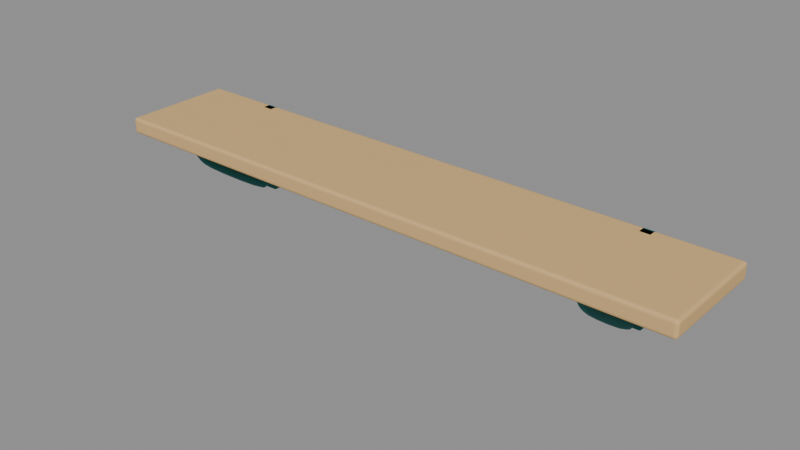 # Source: shelf_200.blend  (saved by Blender 5.1.30; exported with 4.5.12 LTS)
import bpy
from mathutils import Matrix  # noqa: F401  (used for matrix-valued properties, if any)

bpy.ops.wm.read_factory_settings(use_empty=True)
scene = bpy.context.scene
scene.name = 'Scene'

# ---- materials (node trees are filled in below, after node groups)
mat_wood = bpy.data.materials.new('wood')
mat_wood.diffuse_color = (0.6939, 0.4508, 0.1946, 1.0)
mat_teal_dark = bpy.data.materials.new('teal_dark')
mat_teal_dark.diffuse_color = (0.01521, 0.15, 0.1413, 1.0)

# ---- material node trees
mat_wood.use_nodes = True; mat_wood.node_tree.nodes.clear()
_N = mat_wood.node_tree.nodes; _L = mat_wood.node_tree.links
n0 = _N.new('ShaderNodeBsdfPrincipled'); n0.name = 'Principled BSDF'; n0.location = (-200, 100)
n0.inputs[0].default_value = (0.6939, 0.4508, 0.1946, 1.0)
n0.inputs[2].default_value = 0.8
n0.inputs[13].default_value = 0.25
n1 = _N.new('ShaderNodeOutputMaterial'); n1.name = 'Material Output'; n1.location = (200, 100)
_L.new(n0.outputs[0], n1.inputs[0])
n1.is_active_output = True
mat_teal_dark.use_nodes = True; mat_teal_dark.node_tree.nodes.clear()
_N = mat_teal_dark.node_tree.nodes; _L = mat_teal_dark.node_tree.links
n0 = _N.new('ShaderNodeBsdfPrincipled'); n0.name = 'Principled BSDF'; n0.location = (-200, 100)
n0.inputs[0].default_value = (0.01521, 0.15, 0.1413, 1.0)
n0.inputs[2].default_value = 0.77
n0.inputs[13].default_value = 0.25
n1 = _N.new('ShaderNodeOutputMaterial'); n1.name = 'Material Output'; n1.location = (200, 100)
_L.new(n0.outputs[0], n1.inputs[0])
n1.is_active_output = True

# ---- meshes
me_walnut_plate = bpy.data.meshes.new('Walnut_plate')
me_walnut_plate.from_pydata([(-1.0, -0.19, -0.0275), (-1.0, -0.19, 0.0275), (-1.0, 0.19, -0.0275), (-1.0, 0.19, 0.0275), (1.0, -0.19, -0.0275), (1.0, -0.19, 0.0275), (1.0, 0.19, -0.0275), (1.0, 0.19, 0.0275)], [], [(0, 1, 3, 2), (2, 3, 7, 6), (6, 7, 5, 4), (4, 5, 1, 0), (2, 6, 4, 0), (7, 3, 1, 5)])
me_walnut_plate.materials.append(mat_wood)
me_walnut_plate.update()
me_wall_rail = bpy.data.meshes.new('Wall_rail')
me_wall_rail.from_pydata([(-0.025, -0.02, -0.15), (-0.025, -0.02, 0.15), (-0.025, 0.02, -0.15), (-0.025, 0.02, 0.15), (0.025, -0.02, -0.15), (0.025, -0.02, 0.15), (0.025, 0.02, -0.15), (0.025, 0.02, 0.15)], [], [(0, 1, 3, 2), (2, 3, 7, 6), (6, 7, 5, 4), (4, 5, 1, 0), (2, 6, 4, 0), (7, 3, 1, 5)])
me_wall_rail.materials.append(mat_teal_dark)
me_wall_rail.update()
me_curved_scroll = bpy.data.meshes.new('Curved_scroll')
me_curved_scroll.from_pydata([(-0.7125, -0.1676, -0.03946), (-0.7147, -0.1719, -0.04256), (-0.72, -0.1737, -0.04384), (-0.7253, -0.1719, -0.04256), (-0.7275, -0.1676, -0.03946), (-0.7253, -0.1633, -0.03636), (-0.72, -0.1615, -0.03508), (-0.7147, -0.1633, -0.03636), (-0.707, -0.1644, -0.04391), (-0.7108, -0.1718, -0.04928), (-0.72, -0.1749, -0.0515), (-0.7292, -0.1718, -0.04928), (-0.733, -0.1644, -0.04391), (-0.7292, -0.1569, -0.03855), (-0.72, -0.1538, -0.03632), (-0.7108, -0.1569, -0.03855), (-0.705, -0.16, -0.05), (-0.7094, -0.1686, -0.0562), (-0.72, -0.1722, -0.05876), (-0.7306, -0.1686, -0.0562), (-0.735, -0.16, -0.05), (-0.7306, -0.1514, -0.0438), (-0.72, -0.1478, -0.04124), (-0.7094, -0.1514, -0.0438), (-0.705, -0.1487, -0.06562), (-0.7094, -0.1576, -0.07151), (-0.72, -0.1612, -0.07395), (-0.7306, -0.1576, -0.07151), (-0.735, -0.1487, -0.06562), (-0.7306, -0.1399, -0.05974), (-0.72, -0.1363, -0.0573), (-0.7094, -0.1399, -0.05974), (-0.705, -0.14, -0.08), (-0.7094, -0.1486, -0.0862), (-0.72, -0.1522, -0.08876), (-0.7306, -0.1486, -0.0862), (-0.735, -0.14, -0.08), (-0.7306, -0.1314, -0.0738), (-0.72, -0.1278, -0.07124), (-0.7094, -0.1314, -0.0738), (-0.705, -0.1262, -0.09687), (-0.7094, -0.1338, -0.1044), (-0.72, -0.1369, -0.1075), (-0.7306, -0.1338, -0.1044), (-0.735, -0.1262, -0.09687), (-0.7306, -0.1187, -0.08937), (-0.72, -0.1156, -0.08627), (-0.7094, -0.1187, -0.08937), (-0.705, -0.1, -0.12), (-0.7094, -0.1066, -0.1283), (-0.72, -0.1093, -0.1317), (-0.7306, -0.1066, -0.1283), (-0.735, -0.1, -0.12), (-0.7306, -0.0934, -0.1117), (-0.72, -0.09066, -0.1083), (-0.7094, -0.0934, -0.1117), (-0.705, -0.05063, -0.157), (-0.7094, -0.05687, -0.1656), (-0.72, -0.05946, -0.1692), (-0.7306, -0.05687, -0.1656), (-0.735, -0.05063, -0.157), (-0.7306, -0.04438, -0.1485), (-0.72, -0.04179, -0.1449), (-0.7094, -0.04438, -0.1485), (-0.705, 0.015, -0.2037), (-0.7094, 0.008966, -0.2125), (-0.72, 0.006467, -0.2161), (-0.7306, 0.008966, -0.2125), (-0.735, 0.015, -0.2037), (-0.7306, 0.02103, -0.195), (-0.72, 0.02353, -0.1914), (-0.7094, 0.02103, -0.195), (-0.705, 0.07812, -0.2461), (-0.7094, 0.07247, -0.2551), (-0.72, 0.07012, -0.2588), (-0.7306, 0.07247, -0.2551), (-0.735, 0.07812, -0.2461), (-0.7306, 0.08378, -0.2371), (-0.72, 0.08613, -0.2334), (-0.7094, 0.08378, -0.2371), (-0.705, 0.12, -0.27), (-0.7094, 0.1163, -0.2799), (-0.72, 0.1148, -0.2841), (-0.7306, 0.1163, -0.2799), (-0.735, 0.12, -0.27), (-0.7306, 0.1237, -0.2601), (-0.72, 0.1252, -0.2559), (-0.7094, 0.1237, -0.2601), (-0.705, 0.133, -0.2666), (-0.7094, 0.1431, -0.2698), (-0.72, 0.1473, -0.2712), (-0.7306, 0.1431, -0.2698), (-0.735, 0.133, -0.2666), (-0.7306, 0.123, -0.2633), (-0.72, 0.1188, -0.2619), (-0.7094, 0.123, -0.2633), (-0.705, 0.1281, -0.245), (-0.7094, 0.138, -0.2411), (-0.72, 0.1421, -0.2395), (-0.7306, 0.138, -0.2411), (-0.735, 0.1281, -0.245), (-0.7306, 0.1183, -0.2489), (-0.72, 0.1142, -0.2505), (-0.7094, 0.1183, -0.2489), (-0.705, 0.1141, -0.2184), (-0.7094, 0.1231, -0.2128), (-0.72, 0.1269, -0.2105), (-0.7306, 0.1231, -0.2128), (-0.735, 0.1141, -0.2184), (-0.7306, 0.1051, -0.2241), (-0.72, 0.1014, -0.2264), (-0.7094, 0.1051, -0.2241), (-0.705, 0.1, -0.2), (-0.7094, 0.1071, -0.1921), (-0.72, 0.11, -0.1888), (-0.7306, 0.1071, -0.1921), (-0.735, 0.1, -0.2), (-0.7306, 0.09293, -0.2079), (-0.72, 0.09, -0.2112), (-0.7094, 0.09293, -0.2079), (-0.705, 0.08602, -0.1933), (-0.7094, 0.08882, -0.1831), (-0.72, 0.08999, -0.1788), (-0.7306, 0.08882, -0.1831), (-0.735, 0.08602, -0.1933), (-0.7306, 0.08321, -0.2035), (-0.72, 0.08204, -0.2077), (-0.7094, 0.08321, -0.2035), (-0.705, 0.06813, -0.1913), (-0.7094, 0.06875, -0.1807), (-0.72, 0.069, -0.1763), (-0.7306, 0.06875, -0.1807), (-0.735, 0.06813, -0.1913), (-0.7306, 0.0675, -0.2018), (-0.72, 0.06725, -0.2062), (-0.7094, 0.0675, -0.2018), (-0.705, 0.04867, -0.1911), (-0.7094, 0.04902, -0.1805), (-0.72, 0.04916, -0.1761), (-0.7306, 0.04902, -0.1805), (-0.735, 0.04867, -0.1911), (-0.7306, 0.04832, -0.2017), (-0.72, 0.04818, -0.2061), (-0.7094, 0.04832, -0.2017), (-0.705, 0.03, -0.19), (-0.7094, 0.03062, -0.1794), (-0.72, 0.03088, -0.175), (-0.7306, 0.03062, -0.1794), (-0.735, 0.03, -0.19), (-0.7306, 0.02938, -0.2006), (-0.72, 0.02912, -0.205), (-0.7094, 0.02938, -0.2006), (-0.707, 0.02251, -0.1896), (-0.7108, 0.02305, -0.1804), (-0.72, 0.02327, -0.1766), (-0.7292, 0.02305, -0.1804), (-0.733, 0.02251, -0.1896), (-0.7292, 0.02198, -0.1987), (-0.72, 0.02175, -0.2025), (-0.7108, 0.02198, -0.1987), (-0.7125, 0.01703, -0.1892), (-0.7147, 0.01734, -0.1839), (-0.72, 0.01747, -0.1818), (-0.7253, 0.01734, -0.1839), (-0.7275, 0.01703, -0.1892), (-0.7253, 0.01672, -0.1945), (-0.72, 0.01659, -0.1967), (-0.7147, 0.01672, -0.1945), (-0.72, -0.1688, -0.03783), (-0.72, 0.01503, -0.1891)], [], [(0, 1, 9, 8), (1, 2, 10, 9), (2, 3, 11, 10), (3, 4, 12, 11), (4, 5, 13, 12), (5, 6, 14, 13), (6, 7, 15, 14), (7, 0, 8, 15), (8, 9, 17, 16), (9, 10, 18, 17), (10, 11, 19, 18), (11, 12, 20, 19), (12, 13, 21, 20), (13, 14, 22, 21), (14, 15, 23, 22), (15, 8, 16, 23), (16, 17, 25, 24), (17, 18, 26, 25), (18, 19, 27, 26), (19, 20, 28, 27), (20, 21, 29, 28), (21, 22, 30, 29), (22, 23, 31, 30), (23, 16, 24, 31), (24, 25, 33, 32), (25, 26, 34, 33), (26, 27, 35, 34), (27, 28, 36, 35), (28, 29, 37, 36), (29, 30, 38, 37), (30, 31, 39, 38), (31, 24, 32, 39), (32, 33, 41, 40), (33, 34, 42, 41), (34, 35, 43, 42), (35, 36, 44, 43), (36, 37, 45, 44), (37, 38, 46, 45), (38, 39, 47, 46), (39, 32, 40, 47), (40, 41, 49, 48), (41, 42, 50, 49), (42, 43, 51, 50), (43, 44, 52, 51), (44, 45, 53, 52), (45, 46, 54, 53), (46, 47, 55, 54), (47, 40, 48, 55), (48, 49, 57, 56), (49, 50, 58, 57), (50, 51, 59, 58), (51, 52, 60, 59), (52, 53, 61, 60), (53, 54, 62, 61), (54, 55, 63, 62), (55, 48, 56, 63), (56, 57, 65, 64), (57, 58, 66, 65), (58, 59, 67, 66), (59, 60, 68, 67), (60, 61, 69, 68), (61, 62, 70, 69), (62, 63, 71, 70), (63, 56, 64, 71), (64, 65, 73, 72), (65, 66, 74, 73), (66, 67, 75, 74), (67, 68, 76, 75), (68, 69, 77, 76), (69, 70, 78, 77), (70, 71, 79, 78), (71, 64, 72, 79), (72, 73, 81, 80), (73, 74, 82, 81), (74, 75, 83, 82), (75, 76, 84, 83), (76, 77, 85, 84), (77, 78, 86, 85), (78, 79, 87, 86), (79, 72, 80, 87), (80, 81, 89, 88), (81, 82, 90, 89), (82, 83, 91, 90), (83, 84, 92, 91), (84, 85, 93, 92), (85, 86, 94, 93), (86, 87, 95, 94), (87, 80, 88, 95), (88, 89, 97, 96), (89, 90, 98, 97), (90, 91, 99, 98), (91, 92, 100, 99), (92, 93, 101, 100), (93, 94, 102, 101), (94, 95, 103, 102), (95, 88, 96, 103), (96, 97, 105, 104), (97, 98, 106, 105), (98, 99, 107, 106), (99, 100, 108, 107), (100, 101, 109, 108), (101, 102, 110, 109), (102, 103, 111, 110), (103, 96, 104, 111), (104, 105, 113, 112), (105, 106, 114, 113), (106, 107, 115, 114), (107, 108, 116, 115), (108, 109, 117, 116), (109, 110, 118, 117), (110, 111, 119, 118), (111, 104, 112, 119), (112, 113, 121, 120), (113, 114, 122, 121), (114, 115, 123, 122), (115, 116, 124, 123), (116, 117, 125, 124), (117, 118, 126, 125), (118, 119, 127, 126), (119, 112, 120, 127), (120, 121, 129, 128), (121, 122, 130, 129), (122, 123, 131, 130), (123, 124, 132, 131), (124, 125, 133, 132), (125, 126, 134, 133), (126, 127, 135, 134), (127, 120, 128, 135), (128, 129, 137, 136), (129, 130, 138, 137), (130, 131, 139, 138), (131, 132, 140, 139), (132, 133, 141, 140), (133, 134, 142, 141), (134, 135, 143, 142), (135, 128, 136, 143), (136, 137, 145, 144), (137, 138, 146, 145), (138, 139, 147, 146), (139, 140, 148, 147), (140, 141, 149, 148), (141, 142, 150, 149), (142, 143, 151, 150), (143, 136, 144, 151), (144, 145, 153, 152), (145, 146, 154, 153), (146, 147, 155, 154), (147, 148, 156, 155), (148, 149, 157, 156), (149, 150, 158, 157), (150, 151, 159, 158), (151, 144, 152, 159), (152, 153, 161, 160), (153, 154, 162, 161), (154, 155, 163, 162), (155, 156, 164, 163), (156, 157, 165, 164), (157, 158, 166, 165), (158, 159, 167, 166), (159, 152, 160, 167), (1, 0, 168), (2, 1, 168), (3, 2, 168), (4, 3, 168), (5, 4, 168), (6, 5, 168), (7, 6, 168), (0, 7, 168), (160, 161, 169), (161, 162, 169), (162, 163, 169), (163, 164, 169), (164, 165, 169), (165, 166, 169), (166, 167, 169), (167, 160, 169)])
me_curved_scroll.polygons.foreach_set('use_smooth', [True] * 176)
me_curved_scroll.materials.append(mat_teal_dark)
me_curved_scroll.update()
me_wall_rail_001 = bpy.data.meshes.new('Wall_rail.001')
me_wall_rail_001.from_pydata([(-0.025, -0.02, -0.15), (-0.025, -0.02, 0.15), (-0.025, 0.02, -0.15), (-0.025, 0.02, 0.15), (0.025, -0.02, -0.15), (0.025, -0.02, 0.15), (0.025, 0.02, -0.15), (0.025, 0.02, 0.15)], [], [(0, 1, 3, 2), (2, 3, 7, 6), (6, 7, 5, 4), (4, 5, 1, 0), (2, 6, 4, 0), (7, 3, 1, 5)])
me_wall_rail_001.materials.append(mat_teal_dark)
me_wall_rail_001.update()
me_curved_scroll_001 = bpy.data.meshes.new('Curved_scroll.001')
me_curved_scroll_001.from_pydata([(0.7275, -0.1676, -0.03946), (0.7253, -0.1719, -0.04256), (0.72, -0.1737, -0.04384), (0.7147, -0.1719, -0.04256), (0.7125, -0.1676, -0.03946), (0.7147, -0.1633, -0.03636), (0.72, -0.1615, -0.03508), (0.7253, -0.1633, -0.03636), (0.733, -0.1644, -0.04391), (0.7292, -0.1718, -0.04928), (0.72, -0.1749, -0.0515), (0.7108, -0.1718, -0.04928), (0.707, -0.1644, -0.04391), (0.7108, -0.1569, -0.03855), (0.72, -0.1538, -0.03632), (0.7292, -0.1569, -0.03855), (0.735, -0.16, -0.05), (0.7306, -0.1686, -0.0562), (0.72, -0.1722, -0.05876), (0.7094, -0.1686, -0.0562), (0.705, -0.16, -0.05), (0.7094, -0.1514, -0.0438), (0.72, -0.1478, -0.04124), (0.7306, -0.1514, -0.0438), (0.735, -0.1487, -0.06562), (0.7306, -0.1576, -0.07151), (0.72, -0.1612, -0.07395), (0.7094, -0.1576, -0.07151), (0.705, -0.1487, -0.06562), (0.7094, -0.1399, -0.05974), (0.72, -0.1363, -0.0573), (0.7306, -0.1399, -0.05974), (0.735, -0.14, -0.08), (0.7306, -0.1486, -0.0862), (0.72, -0.1522, -0.08876), (0.7094, -0.1486, -0.0862), (0.705, -0.14, -0.08), (0.7094, -0.1314, -0.0738), (0.72, -0.1278, -0.07124), (0.7306, -0.1314, -0.0738), (0.735, -0.1262, -0.09687), (0.7306, -0.1338, -0.1044), (0.72, -0.1369, -0.1075), (0.7094, -0.1338, -0.1044), (0.705, -0.1262, -0.09687), (0.7094, -0.1187, -0.08937), (0.72, -0.1156, -0.08627), (0.7306, -0.1187, -0.08937), (0.735, -0.1, -0.12), (0.7306, -0.1066, -0.1283), (0.72, -0.1093, -0.1317), (0.7094, -0.1066, -0.1283), (0.705, -0.1, -0.12), (0.7094, -0.0934, -0.1117), (0.72, -0.09066, -0.1083), (0.7306, -0.0934, -0.1117), (0.735, -0.05063, -0.157), (0.7306, -0.05687, -0.1656), (0.72, -0.05946, -0.1692), (0.7094, -0.05687, -0.1656), (0.705, -0.05063, -0.157), (0.7094, -0.04438, -0.1485), (0.72, -0.04179, -0.1449), (0.7306, -0.04438, -0.1485), (0.735, 0.015, -0.2037), (0.7306, 0.008966, -0.2125), (0.72, 0.006467, -0.2161), (0.7094, 0.008966, -0.2125), (0.705, 0.015, -0.2037), (0.7094, 0.02103, -0.195), (0.72, 0.02353, -0.1914), (0.7306, 0.02103, -0.195), (0.735, 0.07812, -0.2461), (0.7306, 0.07247, -0.2551), (0.72, 0.07012, -0.2588), (0.7094, 0.07247, -0.2551), (0.705, 0.07812, -0.2461), (0.7094, 0.08378, -0.2371), (0.72, 0.08613, -0.2334), (0.7306, 0.08378, -0.2371), (0.735, 0.12, -0.27), (0.7306, 0.1163, -0.2799), (0.72, 0.1148, -0.2841), (0.7094, 0.1163, -0.2799), (0.705, 0.12, -0.27), (0.7094, 0.1237, -0.2601), (0.72, 0.1252, -0.2559), (0.7306, 0.1237, -0.2601), (0.735, 0.133, -0.2666), (0.7306, 0.1431, -0.2698), (0.72, 0.1473, -0.2712), (0.7094, 0.1431, -0.2698), (0.705, 0.133, -0.2666), (0.7094, 0.123, -0.2633), (0.72, 0.1188, -0.2619), (0.7306, 0.123, -0.2633), (0.735, 0.1281, -0.245), (0.7306, 0.138, -0.2411), (0.72, 0.1421, -0.2395), (0.7094, 0.138, -0.2411), (0.705, 0.1281, -0.245), (0.7094, 0.1183, -0.2489), (0.72, 0.1142, -0.2505), (0.7306, 0.1183, -0.2489), (0.735, 0.1141, -0.2184), (0.7306, 0.1231, -0.2128), (0.72, 0.1269, -0.2105), (0.7094, 0.1231, -0.2128), (0.705, 0.1141, -0.2184), (0.7094, 0.1051, -0.2241), (0.72, 0.1014, -0.2264), (0.7306, 0.1051, -0.2241), (0.735, 0.1, -0.2), (0.7306, 0.1071, -0.1921), (0.72, 0.11, -0.1888), (0.7094, 0.1071, -0.1921), (0.705, 0.1, -0.2), (0.7094, 0.09293, -0.2079), (0.72, 0.09, -0.2112), (0.7306, 0.09293, -0.2079), (0.735, 0.08602, -0.1933), (0.7306, 0.08882, -0.1831), (0.72, 0.08999, -0.1788), (0.7094, 0.08882, -0.1831), (0.705, 0.08602, -0.1933), (0.7094, 0.08321, -0.2035), (0.72, 0.08204, -0.2077), (0.7306, 0.08321, -0.2035), (0.735, 0.06813, -0.1913), (0.7306, 0.06875, -0.1807), (0.72, 0.069, -0.1763), (0.7094, 0.06875, -0.1807), (0.705, 0.06813, -0.1913), (0.7094, 0.0675, -0.2018), (0.72, 0.06725, -0.2062), (0.7306, 0.0675, -0.2018), (0.735, 0.04867, -0.1911), (0.7306, 0.04902, -0.1805), (0.72, 0.04916, -0.1761), (0.7094, 0.04902, -0.1805), (0.705, 0.04867, -0.1911), (0.7094, 0.04832, -0.2017), (0.72, 0.04818, -0.2061), (0.7306, 0.04832, -0.2017), (0.735, 0.03, -0.19), (0.7306, 0.03062, -0.1794), (0.72, 0.03088, -0.175), (0.7094, 0.03062, -0.1794), (0.705, 0.03, -0.19), (0.7094, 0.02938, -0.2006), (0.72, 0.02912, -0.205), (0.7306, 0.02938, -0.2006), (0.733, 0.02251, -0.1896), (0.7292, 0.02305, -0.1804), (0.72, 0.02327, -0.1766), (0.7108, 0.02305, -0.1804), (0.707, 0.02251, -0.1896), (0.7108, 0.02198, -0.1987), (0.72, 0.02175, -0.2025), (0.7292, 0.02198, -0.1987), (0.7275, 0.01703, -0.1892), (0.7253, 0.01734, -0.1839), (0.72, 0.01747, -0.1818), (0.7147, 0.01734, -0.1839), (0.7125, 0.01703, -0.1892), (0.7147, 0.01672, -0.1945), (0.72, 0.01659, -0.1967), (0.7253, 0.01672, -0.1945), (0.72, -0.1688, -0.03783), (0.72, 0.01503, -0.1891)], [], [(0, 1, 9, 8), (1, 2, 10, 9), (2, 3, 11, 10), (3, 4, 12, 11), (4, 5, 13, 12), (5, 6, 14, 13), (6, 7, 15, 14), (7, 0, 8, 15), (8, 9, 17, 16), (9, 10, 18, 17), (10, 11, 19, 18), (11, 12, 20, 19), (12, 13, 21, 20), (13, 14, 22, 21), (14, 15, 23, 22), (15, 8, 16, 23), (16, 17, 25, 24), (17, 18, 26, 25), (18, 19, 27, 26), (19, 20, 28, 27), (20, 21, 29, 28), (21, 22, 30, 29), (22, 23, 31, 30), (23, 16, 24, 31), (24, 25, 33, 32), (25, 26, 34, 33), (26, 27, 35, 34), (27, 28, 36, 35), (28, 29, 37, 36), (29, 30, 38, 37), (30, 31, 39, 38), (31, 24, 32, 39), (32, 33, 41, 40), (33, 34, 42, 41), (34, 35, 43, 42), (35, 36, 44, 43), (36, 37, 45, 44), (37, 38, 46, 45), (38, 39, 47, 46), (39, 32, 40, 47), (40, 41, 49, 48), (41, 42, 50, 49), (42, 43, 51, 50), (43, 44, 52, 51), (44, 45, 53, 52), (45, 46, 54, 53), (46, 47, 55, 54), (47, 40, 48, 55), (48, 49, 57, 56), (49, 50, 58, 57), (50, 51, 59, 58), (51, 52, 60, 59), (52, 53, 61, 60), (53, 54, 62, 61), (54, 55, 63, 62), (55, 48, 56, 63), (56, 57, 65, 64), (57, 58, 66, 65), (58, 59, 67, 66), (59, 60, 68, 67), (60, 61, 69, 68), (61, 62, 70, 69), (62, 63, 71, 70), (63, 56, 64, 71), (64, 65, 73, 72), (65, 66, 74, 73), (66, 67, 75, 74), (67, 68, 76, 75), (68, 69, 77, 76), (69, 70, 78, 77), (70, 71, 79, 78), (71, 64, 72, 79), (72, 73, 81, 80), (73, 74, 82, 81), (74, 75, 83, 82), (75, 76, 84, 83), (76, 77, 85, 84), (77, 78, 86, 85), (78, 79, 87, 86), (79, 72, 80, 87), (80, 81, 89, 88), (81, 82, 90, 89), (82, 83, 91, 90), (83, 84, 92, 91), (84, 85, 93, 92), (85, 86, 94, 93), (86, 87, 95, 94), (87, 80, 88, 95), (88, 89, 97, 96), (89, 90, 98, 97), (90, 91, 99, 98), (91, 92, 100, 99), (92, 93, 101, 100), (93, 94, 102, 101), (94, 95, 103, 102), (95, 88, 96, 103), (96, 97, 105, 104), (97, 98, 106, 105), (98, 99, 107, 106), (99, 100, 108, 107), (100, 101, 109, 108), (101, 102, 110, 109), (102, 103, 111, 110), (103, 96, 104, 111), (104, 105, 113, 112), (105, 106, 114, 113), (106, 107, 115, 114), (107, 108, 116, 115), (108, 109, 117, 116), (109, 110, 118, 117), (110, 111, 119, 118), (111, 104, 112, 119), (112, 113, 121, 120), (113, 114, 122, 121), (114, 115, 123, 122), (115, 116, 124, 123), (116, 117, 125, 124), (117, 118, 126, 125), (118, 119, 127, 126), (119, 112, 120, 127), (120, 121, 129, 128), (121, 122, 130, 129), (122, 123, 131, 130), (123, 124, 132, 131), (124, 125, 133, 132), (125, 126, 134, 133), (126, 127, 135, 134), (127, 120, 128, 135), (128, 129, 137, 136), (129, 130, 138, 137), (130, 131, 139, 138), (131, 132, 140, 139), (132, 133, 141, 140), (133, 134, 142, 141), (134, 135, 143, 142), (135, 128, 136, 143), (136, 137, 145, 144), (137, 138, 146, 145), (138, 139, 147, 146), (139, 140, 148, 147), (140, 141, 149, 148), (141, 142, 150, 149), (142, 143, 151, 150), (143, 136, 144, 151), (144, 145, 153, 152), (145, 146, 154, 153), (146, 147, 155, 154), (147, 148, 156, 155), (148, 149, 157, 156), (149, 150, 158, 157), (150, 151, 159, 158), (151, 144, 152, 159), (152, 153, 161, 160), (153, 154, 162, 161), (154, 155, 163, 162), (155, 156, 164, 163), (156, 157, 165, 164), (157, 158, 166, 165), (158, 159, 167, 166), (159, 152, 160, 167), (1, 0, 168), (2, 1, 168), (3, 2, 168), (4, 3, 168), (5, 4, 168), (6, 5, 168), (7, 6, 168), (0, 7, 168), (160, 161, 169), (161, 162, 169), (162, 163, 169), (163, 164, 169), (164, 165, 169), (165, 166, 169), (166, 167, 169), (167, 160, 169)])
me_curved_scroll_001.polygons.foreach_set('use_smooth', [True] * 176)
me_curved_scroll_001.materials.append(mat_teal_dark)
me_curved_scroll_001.update()

# ---- objects
ob_wallshelf = bpy.data.objects.new('WallShelf', None)
ob_walnut_plate = bpy.data.objects.new('Walnut_plate', me_walnut_plate)
ob_wall_rail = bpy.data.objects.new('Wall_rail', me_wall_rail)
ob_curved_scroll = bpy.data.objects.new('Curved_scroll', me_curved_scroll)
ob_wall_rail_001 = bpy.data.objects.new('Wall_rail.001', me_wall_rail_001)
ob_curved_scroll_001 = bpy.data.objects.new('Curved_scroll.001', me_curved_scroll_001)

# ---- transforms, parenting, visibility, modifiers, constraints
ob_wallshelf.location = (0.0, 0.0, 0.0)
ob_wallshelf.empty_display_size = 0.05
ob_walnut_plate.parent = ob_wallshelf
ob_walnut_plate.location = (0.0, 0.0, -0.0275)
_m = ob_walnut_plate.modifiers.new('Bevel', 'BEVEL')
_m.width = 0.01
_m.width_pct = 0.01
_m.segments = 3
_m.angle_limit = 0.6109
ob_wall_rail.parent = ob_wallshelf
ob_wall_rail.location = (-0.72, 0.17, -0.15)
_m = ob_wall_rail.modifiers.new('Bevel', 'BEVEL')
_m.width = 0.008
_m.width_pct = 0.008
_m.segments = 3
_m.angle_limit = 0.6109
ob_curved_scroll.parent = ob_wallshelf
ob_curved_scroll.location = (0.0, 0.0, 0.0)
ob_wall_rail_001.parent = ob_wallshelf
ob_wall_rail_001.location = (0.72, 0.17, -0.15)
_m = ob_wall_rail_001.modifiers.new('Bevel', 'BEVEL')
_m.width = 0.008
_m.width_pct = 0.008
_m.segments = 3
_m.angle_limit = 0.6109
ob_curved_scroll_001.parent = ob_wallshelf
ob_curved_scroll_001.location = (0.0, 0.0, 0.0)

# ---- collection membership
scene.collection.objects.link(ob_wallshelf)
scene.collection.objects.link(ob_walnut_plate)
scene.collection.objects.link(ob_wall_rail)
scene.collection.objects.link(ob_curved_scroll)
scene.collection.objects.link(ob_wall_rail_001)
scene.collection.objects.link(ob_curved_scroll_001)

# ---- scene / render settings (as saved in the file)
scene.frame_start = 1; scene.frame_end = 250; scene.frame_set(1)
scene.render.engine = 'BLENDER_EEVEE_NEXT'
scene.render.bake_bias = 0.0
scene.render.bake_samples = 0
scene.cycles.sampling_pattern = 'TABULATED_SOBOL'
scene.eevee.use_volume_custom_range = False
bpy.context.view_layer.update()

# ---- added for rendering (the .blend has no active camera and no usable light): camera, sun + grey world if the file has none
cam_auto = bpy.data.cameras.new('AutoCamera')
cam_auto.lens = 50.0
cam_auto.sensor_width = 36.0
cam_auto.clip_end = 1000.0
ob_auto_camera = bpy.data.objects.new('AutoCamera', cam_auto)
scene.collection.objects.link(ob_auto_camera)
ob_auto_camera.location = (1.9039, -2.28467, 1.37312)
ob_auto_camera.rotation_euler = (1.09748, -7.21219e-08, 0.694738)
scene.camera = ob_auto_camera
light_auto_sun = bpy.data.lights.new('AutoSun', 'SUN')
light_auto_sun.energy = 3.0
light_auto_sun.angle = 0.0523599
ob_auto_sun = bpy.data.objects.new('AutoSun', light_auto_sun)
scene.collection.objects.link(ob_auto_sun)
ob_auto_sun.rotation_euler = (0.872665, 0.174533, 0.523599)
if scene.world is None:
    world_auto = bpy.data.worlds.new('AutoWorld')
    world_auto.color = (0.3, 0.3, 0.3)
    scene.world = world_auto
bpy.context.view_layer.update()
